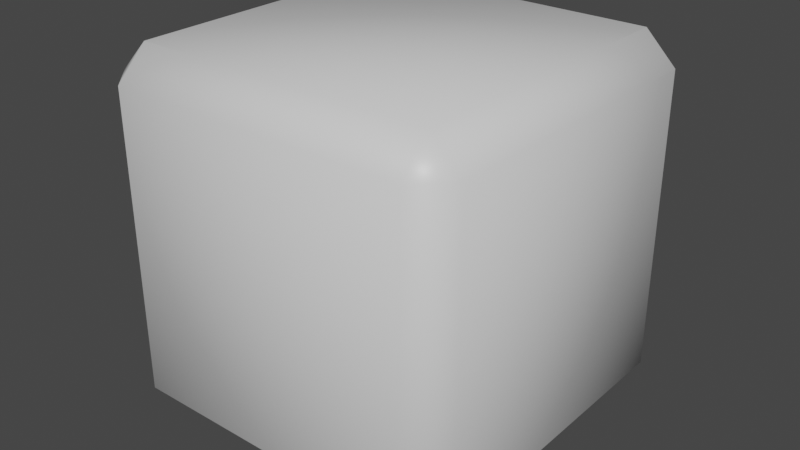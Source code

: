 # Source: Dice.blend  (saved by Blender 2.93.20; exported with 4.5.12 LTS)
import bpy
from mathutils import Matrix  # noqa: F401  (used for matrix-valued properties, if any)

bpy.ops.wm.read_factory_settings(use_empty=True)
scene = bpy.context.scene
scene.name = 'Scene'

# ---- collections
col_collection = bpy.data.collections.new('Collection'); scene.collection.children.link(col_collection)

# ---- materials (node trees are filled in below, after node groups)
mat_material = bpy.data.materials.new('Material')
mat_material.alpha_threshold = 0.0
mat_material.use_transparent_shadow = False
mat_material.line_color = (0.0, 0.0, 0.0, 1.0)

# ---- material node trees
mat_material.use_nodes = True; mat_material.node_tree.nodes.clear()
_N = mat_material.node_tree.nodes; _L = mat_material.node_tree.links
n0 = _N.new('ShaderNodeOutputMaterial'); n0.name = 'Material Output'; n0.location = (300, 300)
n1 = _N.new('ShaderNodeBsdfPrincipled'); n1.name = 'Principled BSDF'; n1.location = (10, 300)
n1.distribution = 'GGX'
n1.subsurface_method = 'BURLEY'
n1.inputs[2].default_value = 0.4
n1.inputs[3].default_value = 1.45
n1.inputs[27].default_value = (0.0, 0.0, 0.0, 1.0)
n1.inputs[28].default_value = 1.0
_L.new(n1.outputs[0], n0.inputs[0])
n0.is_active_output = True

# ---- world
world_world = bpy.data.worlds.new('World'); scene.world = world_world
world_world.use_nodes = True; world_world.node_tree.nodes.clear()
_N = world_world.node_tree.nodes; _L = world_world.node_tree.links
n0 = _N.new('ShaderNodeOutputWorld'); n0.name = 'World Output'; n0.location = (300, 300)
n1 = _N.new('ShaderNodeBackground'); n1.name = 'Background'; n1.location = (10, 300)
n1.inputs[0].default_value = (0.05088, 0.05088, 0.05088, 1.0)
_L.new(n1.outputs[0], n0.inputs[0])
n0.is_active_output = True
world_world.color = (0.05088, 0.05088, 0.05088)
world_world.use_sun_shadow = False
world_world.sun_shadow_jitter_overblur = 0.0

# ---- meshes
me_cube = bpy.data.meshes.new('Cube')
me_cube.from_pydata([(0.8295, 1.0, 0.8295), (0.8295, 0.8295, 1.0), (1.0, 0.8295, 0.8295), (0.8295, 0.8295, -1.0), (0.8295, 1.0, -0.8295), (1.0, 0.8295, -0.8295), (1.0, -0.8295, 0.8295), (0.8295, -0.8295, 1.0), (0.8295, -1.0, 0.8295), (1.0, -0.8295, -0.8295), (0.8295, -1.0, -0.8295), (0.8295, -0.8295, -1.0), (-0.8295, 1.0, 0.8295), (-1.0, 0.8295, 0.8295), (-0.8295, 0.8295, 1.0), (-1.0, 0.8295, -0.8295), (-0.8295, 1.0, -0.8295), (-0.8295, 0.8295, -1.0), (-1.0, -0.8295, 0.8295), (-0.8295, -1.0, 0.8295), (-0.8295, -0.8295, 1.0), (-0.8295, -0.8295, -1.0), (-0.8295, -1.0, -0.8295), (-1.0, -0.8295, -0.8295)], [], [(17, 3, 11, 21), (23, 18, 13, 15), (10, 8, 19, 22), (1, 14, 20, 7), (5, 2, 6, 9), (0, 1, 2), (3, 4, 5), (6, 7, 8), (9, 10, 11), (12, 13, 14), (15, 16, 17), (18, 19, 20), (21, 22, 23), (17, 21, 23, 15), (3, 17, 16, 4), (2, 5, 4, 0), (22, 19, 18, 23), (8, 10, 9, 6), (12, 16, 15, 13), (7, 20, 19, 8), (1, 7, 6, 2), (21, 11, 10, 22), (20, 14, 13, 18), (14, 1, 0, 12), (11, 3, 5, 9), (16, 12, 0, 4)])
me_cube.polygons.foreach_set('use_smooth', [True] * 26)
_uv = me_cube.uv_layers.new(name='UVMap')
_uv.uv.foreach_set('vector', [0.2594, 0.3475, 0.4966, 0.3475, 0.4966, 0.6257, 0.2594, 0.6257, 0.2677, 0.3397, 0.2677, 0.05062, 0.4964, 0.05062, 0.4964, 0.3397, 0.03405, 0.3515, 0.2594, 0.3515, 0.2594, 0.6257, 0.03405, 0.6257, 0.7351, 0.3499, 0.9681, 0.3499, 0.9681, 0.6327, 0.7351, 0.6327, 0.2687, 0.9311, 0.2687, 0.6438, 0.4944, 0.6438, 0.4944, 0.9311, 0.3969, 0.1815, 0.3941, 0.1799, 0.3969, 0.1783, 0.4034, 0.1767, 0.4062, 0.1751, 0.4062, 0.1783, 0.4006, 0.1751, 0.3978, 0.1735, 0.4006, 0.1719, 0.4006, 0.1767, 0.4034, 0.1751, 0.4034, 0.1783, 0.4006, 0.1815, 0.3978, 0.1799, 0.4006, 0.1783, 0.3969, 0.1751, 0.3941, 0.1735, 0.3969, 0.1719, 0.3941, 0.1767, 0.3969, 0.1751, 0.3969, 0.1783, 0.4006, 0.1751, 0.4006, 0.1783, 0.3978, 0.1767, 0.3719, 0.1815, 0.3941, 0.1815, 0.3941, 0.1848, 0.3719, 0.1848, 0.3719, 0.1783, 0.3941, 0.1783, 0.3941, 0.1815, 0.3719, 0.1815, 0.4006, 0.1497, 0.4006, 0.1719, 0.3974, 0.1719, 0.3974, 0.1497, 0.407, 0.1497, 0.407, 0.1719, 0.4038, 0.1719, 0.4038, 0.1497, 0.407, 0.1719, 0.407, 0.1497, 0.4103, 0.1497, 0.4103, 0.1719, 0.4038, 0.1497, 0.4038, 0.1719, 0.4006, 0.1719, 0.4006, 0.1497, 0.3941, 0.1719, 0.3941, 0.1497, 0.3974, 0.1497, 0.3974, 0.1719, 0.3719, 0.1751, 0.3941, 0.1751, 0.3941, 0.1783, 0.3719, 0.1783, 0.3941, 0.1464, 0.4163, 0.1464, 0.4163, 0.1497, 0.3941, 0.1497, 0.3719, 0.1719, 0.3941, 0.1719, 0.3941, 0.1751, 0.3719, 0.1751, 0.3719, 0.1686, 0.3941, 0.1686, 0.3941, 0.1719, 0.3719, 0.1719, 0.3719, 0.1848, 0.3941, 0.1848, 0.3941, 0.188, 0.3719, 0.188, 0.5036, 0.6335, 0.5036, 0.3498, 0.7369, 0.3498, 0.7369, 0.6335])
me_cube.materials.append(mat_material)
me_cube.use_remesh_preserve_volume = False
me_cube.use_remesh_preserve_attributes = False
me_cube.use_mirror_vertex_groups = False
me_cube.update()

# ---- objects
ob_cube = bpy.data.objects.new('Cube', me_cube)

# ---- transforms, parenting, visibility, modifiers, constraints
ob_cube.location = (0.0, 0.0, 0.0)
ob_cube.lock_rotations_4d = False
ob_cube.empty_display_type = 'ARROWS'
ob_cube.lineart.crease_threshold = 0.0

# ---- collection membership
col_collection.objects.link(ob_cube)

# ---- scene / render settings (as saved in the file)
scene.frame_start = 1; scene.frame_end = 250; scene.frame_set(39)
scene.render.engine = 'BLENDER_EEVEE_NEXT'
scene.cycles.use_denoising = False
scene.cycles.samples = 128
scene.cycles.sampling_pattern = 'TABULATED_SOBOL'
scene.cycles.use_adaptive_sampling = False
scene.cycles.use_light_tree = False
scene.view_settings.view_transform = 'Filmic'
bpy.context.view_layer.update()

# ---- added for rendering (the .blend has no active camera and no usable light): camera, sun
cam_auto = bpy.data.cameras.new('AutoCamera')
cam_auto.lens = 50.0
cam_auto.sensor_width = 36.0
cam_auto.clip_end = 1000.0
ob_auto_camera = bpy.data.objects.new('AutoCamera', cam_auto)
scene.collection.objects.link(ob_auto_camera)
ob_auto_camera.location = (3.20507, -3.84609, 2.56406)
ob_auto_camera.rotation_euler = (1.09748, -7.21219e-08, 0.694738)
scene.camera = ob_auto_camera
light_auto_sun = bpy.data.lights.new('AutoSun', 'SUN')
light_auto_sun.energy = 3.0
light_auto_sun.angle = 0.0523599
ob_auto_sun = bpy.data.objects.new('AutoSun', light_auto_sun)
scene.collection.objects.link(ob_auto_sun)
ob_auto_sun.rotation_euler = (0.872665, 0.174533, 0.523599)
bpy.context.view_layer.update()
